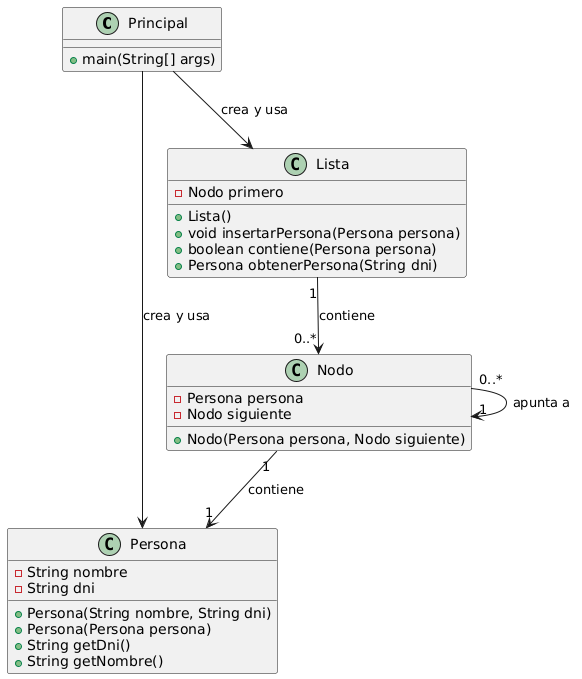

The diagram above was rendered by PlantUML. Its source (embedded in the PNG):
@startuml
class Principal {
    + main(String[] args)
}

class Persona {
    - String nombre
    - String dni
    + Persona(String nombre, String dni)
    + Persona(Persona persona)
    + String getDni()
    + String getNombre()
}

class Nodo {
    - Persona persona
    - Nodo siguiente
    + Nodo(Persona persona, Nodo siguiente)
}

class Lista {
    - Nodo primero
    + Lista()
    + void insertarPersona(Persona persona)
    + boolean contiene(Persona persona)
    + Persona obtenerPersona(String dni)
}

' Relaciones
Principal --> Persona : "crea y usa"
Principal --> Lista : "crea y usa"
Lista "1" --> "0..*" Nodo : "contiene"
Nodo "1" --> "1" Persona : "contiene"
Nodo "0..*" --> "1" Nodo : "apunta a"
@enduml